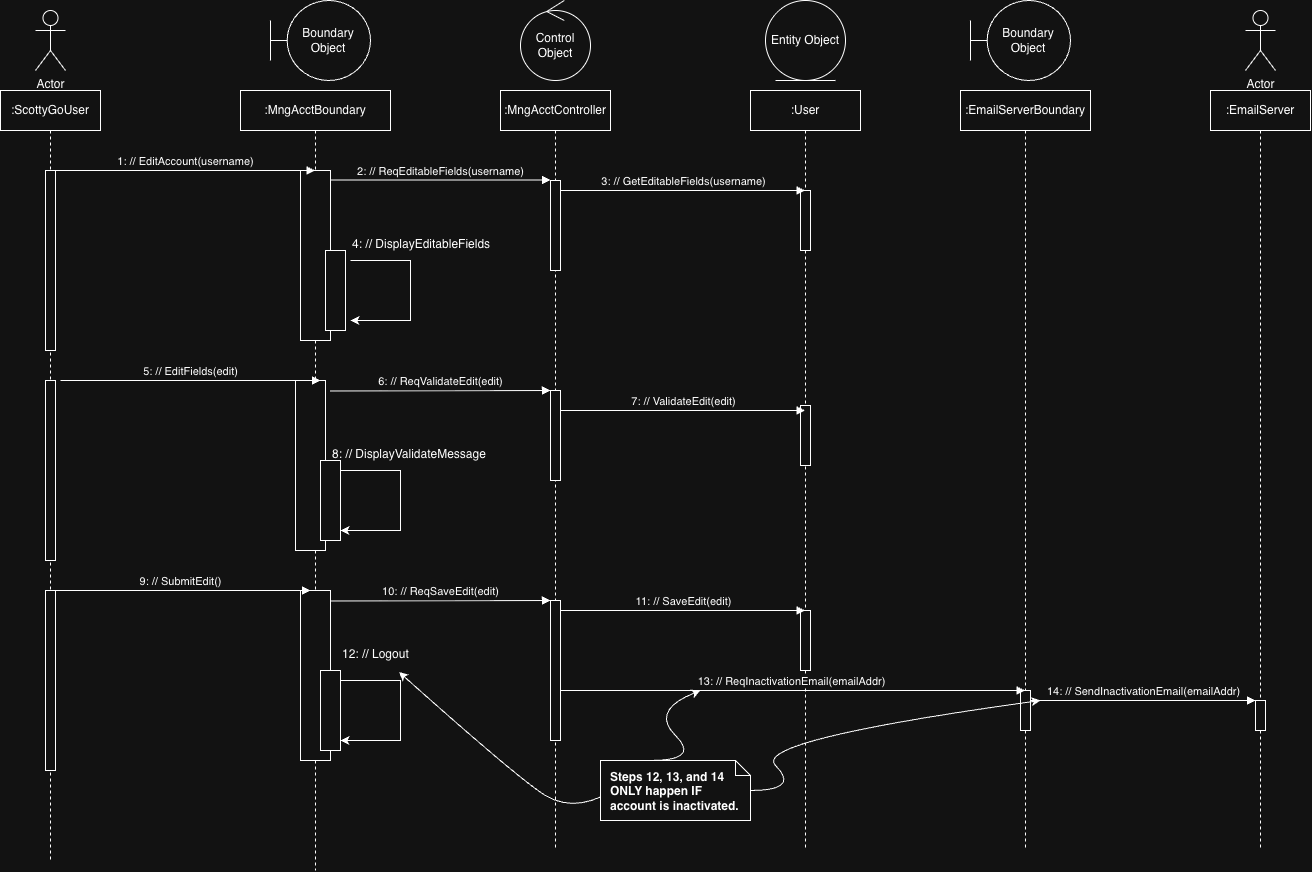

The diagram above was exported from draw.io. Its source (the exported page's mxGraphModel, read from the mxfile embedded in the PNG):
<mxGraphModel dx="1273" dy="770" grid="1" gridSize="10" guides="1" tooltips="1" connect="1" arrows="1" fold="1" page="1" pageScale="1" pageWidth="1550" pageHeight="1000" math="0" shadow="0">
  <root>
    <mxCell id="0" />
    <mxCell id="1" parent="0" />
    <mxCell id="nCg53Q0UmEqbWVaBdAMH-1" parent="1" style="shape=umlLifeline;perimeter=lifelinePerimeter;whiteSpace=wrap;html=1;container=0;dropTarget=0;collapsible=0;recursiveResize=0;outlineConnect=0;portConstraint=eastwest;newEdgeStyle={&quot;edgeStyle&quot;:&quot;elbowEdgeStyle&quot;,&quot;elbow&quot;:&quot;vertical&quot;,&quot;curved&quot;:0,&quot;rounded&quot;:0};" value=":ScottyGoUser" vertex="1">
      <mxGeometry height="770" width="100" x="40" y="120" as="geometry" />
    </mxCell>
    <mxCell id="nCg53Q0UmEqbWVaBdAMH-2" parent="nCg53Q0UmEqbWVaBdAMH-1" style="html=1;points=[];perimeter=orthogonalPerimeter;outlineConnect=0;targetShapes=umlLifeline;portConstraint=eastwest;newEdgeStyle={&quot;edgeStyle&quot;:&quot;elbowEdgeStyle&quot;,&quot;elbow&quot;:&quot;vertical&quot;,&quot;curved&quot;:0,&quot;rounded&quot;:0};" value="" vertex="1">
      <mxGeometry height="180" width="10" x="45" y="80" as="geometry" />
    </mxCell>
    <mxCell id="nCg53Q0UmEqbWVaBdAMH-34" parent="nCg53Q0UmEqbWVaBdAMH-1" style="html=1;points=[];perimeter=orthogonalPerimeter;outlineConnect=0;targetShapes=umlLifeline;portConstraint=eastwest;newEdgeStyle={&quot;edgeStyle&quot;:&quot;elbowEdgeStyle&quot;,&quot;elbow&quot;:&quot;vertical&quot;,&quot;curved&quot;:0,&quot;rounded&quot;:0};" value="" vertex="1">
      <mxGeometry height="180" width="10" x="45" y="290" as="geometry" />
    </mxCell>
    <mxCell id="nCg53Q0UmEqbWVaBdAMH-48" parent="nCg53Q0UmEqbWVaBdAMH-1" style="html=1;points=[];perimeter=orthogonalPerimeter;outlineConnect=0;targetShapes=umlLifeline;portConstraint=eastwest;newEdgeStyle={&quot;edgeStyle&quot;:&quot;elbowEdgeStyle&quot;,&quot;elbow&quot;:&quot;vertical&quot;,&quot;curved&quot;:0,&quot;rounded&quot;:0};" value="" vertex="1">
      <mxGeometry height="180" width="10" x="45" y="500" as="geometry" />
    </mxCell>
    <mxCell id="nCg53Q0UmEqbWVaBdAMH-3" parent="1" style="shape=umlLifeline;perimeter=lifelinePerimeter;whiteSpace=wrap;html=1;container=0;dropTarget=0;collapsible=0;recursiveResize=0;outlineConnect=0;portConstraint=eastwest;newEdgeStyle={&quot;edgeStyle&quot;:&quot;elbowEdgeStyle&quot;,&quot;elbow&quot;:&quot;vertical&quot;,&quot;curved&quot;:0,&quot;rounded&quot;:0};" value=":MngAcctBoundary" vertex="1">
      <mxGeometry height="780" width="150" x="280" y="120" as="geometry" />
    </mxCell>
    <mxCell id="nCg53Q0UmEqbWVaBdAMH-35" parent="nCg53Q0UmEqbWVaBdAMH-3" style="html=1;points=[];perimeter=orthogonalPerimeter;outlineConnect=0;targetShapes=umlLifeline;portConstraint=eastwest;newEdgeStyle={&quot;edgeStyle&quot;:&quot;elbowEdgeStyle&quot;,&quot;elbow&quot;:&quot;vertical&quot;,&quot;curved&quot;:0,&quot;rounded&quot;:0};" value="" vertex="1">
      <mxGeometry height="170" width="30" x="55" y="290" as="geometry" />
    </mxCell>
    <mxCell id="nCg53Q0UmEqbWVaBdAMH-36" parent="nCg53Q0UmEqbWVaBdAMH-3" style="html=1;points=[];perimeter=orthogonalPerimeter;outlineConnect=0;targetShapes=umlLifeline;portConstraint=eastwest;newEdgeStyle={&quot;edgeStyle&quot;:&quot;elbowEdgeStyle&quot;,&quot;elbow&quot;:&quot;vertical&quot;,&quot;curved&quot;:0,&quot;rounded&quot;:0};" value="" vertex="1">
      <mxGeometry height="80" width="20" x="80" y="370" as="geometry" />
    </mxCell>
    <mxCell id="nCg53Q0UmEqbWVaBdAMH-4" parent="nCg53Q0UmEqbWVaBdAMH-3" style="html=1;points=[];perimeter=orthogonalPerimeter;outlineConnect=0;targetShapes=umlLifeline;portConstraint=eastwest;newEdgeStyle={&quot;edgeStyle&quot;:&quot;elbowEdgeStyle&quot;,&quot;elbow&quot;:&quot;vertical&quot;,&quot;curved&quot;:0,&quot;rounded&quot;:0};" value="" vertex="1">
      <mxGeometry height="170" width="30" x="60" y="80" as="geometry" />
    </mxCell>
    <mxCell id="nCg53Q0UmEqbWVaBdAMH-28" parent="nCg53Q0UmEqbWVaBdAMH-3" style="html=1;points=[];perimeter=orthogonalPerimeter;outlineConnect=0;targetShapes=umlLifeline;portConstraint=eastwest;newEdgeStyle={&quot;edgeStyle&quot;:&quot;elbowEdgeStyle&quot;,&quot;elbow&quot;:&quot;vertical&quot;,&quot;curved&quot;:0,&quot;rounded&quot;:0};" value="" vertex="1">
      <mxGeometry height="80" width="20" x="85" y="160" as="geometry" />
    </mxCell>
    <mxCell id="nCg53Q0UmEqbWVaBdAMH-49" parent="nCg53Q0UmEqbWVaBdAMH-3" style="html=1;points=[];perimeter=orthogonalPerimeter;outlineConnect=0;targetShapes=umlLifeline;portConstraint=eastwest;newEdgeStyle={&quot;edgeStyle&quot;:&quot;elbowEdgeStyle&quot;,&quot;elbow&quot;:&quot;vertical&quot;,&quot;curved&quot;:0,&quot;rounded&quot;:0};" value="" vertex="1">
      <mxGeometry height="170" width="30" x="60" y="500" as="geometry" />
    </mxCell>
    <mxCell id="nCg53Q0UmEqbWVaBdAMH-50" parent="nCg53Q0UmEqbWVaBdAMH-3" style="html=1;points=[];perimeter=orthogonalPerimeter;outlineConnect=0;targetShapes=umlLifeline;portConstraint=eastwest;newEdgeStyle={&quot;edgeStyle&quot;:&quot;elbowEdgeStyle&quot;,&quot;elbow&quot;:&quot;vertical&quot;,&quot;curved&quot;:0,&quot;rounded&quot;:0};" value="" vertex="1">
      <mxGeometry height="80" width="20" x="80" y="580" as="geometry" />
    </mxCell>
    <mxCell id="nCg53Q0UmEqbWVaBdAMH-7" parent="1" style="shape=umlActor;verticalLabelPosition=bottom;verticalAlign=top;html=1;outlineConnect=0;" value="Actor" vertex="1">
      <mxGeometry height="60" width="30" x="75" y="40" as="geometry" />
    </mxCell>
    <mxCell id="nCg53Q0UmEqbWVaBdAMH-8" parent="1" style="shape=umlBoundary;whiteSpace=wrap;html=1;" value="Boundary Object" vertex="1">
      <mxGeometry height="80" width="100" x="310" y="30" as="geometry" />
    </mxCell>
    <mxCell id="nCg53Q0UmEqbWVaBdAMH-9" parent="1" style="shape=umlLifeline;perimeter=lifelinePerimeter;whiteSpace=wrap;html=1;container=0;dropTarget=0;collapsible=0;recursiveResize=0;outlineConnect=0;portConstraint=eastwest;newEdgeStyle={&quot;edgeStyle&quot;:&quot;elbowEdgeStyle&quot;,&quot;elbow&quot;:&quot;vertical&quot;,&quot;curved&quot;:0,&quot;rounded&quot;:0};" value=":MngAcctController" vertex="1">
      <mxGeometry height="760" width="110" x="540" y="120" as="geometry" />
    </mxCell>
    <mxCell id="nCg53Q0UmEqbWVaBdAMH-10" parent="nCg53Q0UmEqbWVaBdAMH-9" style="html=1;points=[];perimeter=orthogonalPerimeter;outlineConnect=0;targetShapes=umlLifeline;portConstraint=eastwest;newEdgeStyle={&quot;edgeStyle&quot;:&quot;elbowEdgeStyle&quot;,&quot;elbow&quot;:&quot;vertical&quot;,&quot;curved&quot;:0,&quot;rounded&quot;:0};" value="" vertex="1">
      <mxGeometry height="90" width="10" x="50" y="90" as="geometry" />
    </mxCell>
    <mxCell id="nCg53Q0UmEqbWVaBdAMH-44" parent="nCg53Q0UmEqbWVaBdAMH-9" style="html=1;points=[];perimeter=orthogonalPerimeter;outlineConnect=0;targetShapes=umlLifeline;portConstraint=eastwest;newEdgeStyle={&quot;edgeStyle&quot;:&quot;elbowEdgeStyle&quot;,&quot;elbow&quot;:&quot;vertical&quot;,&quot;curved&quot;:0,&quot;rounded&quot;:0};" value="" vertex="1">
      <mxGeometry height="90" width="10" x="50" y="300" as="geometry" />
    </mxCell>
    <mxCell id="nCg53Q0UmEqbWVaBdAMH-55" parent="nCg53Q0UmEqbWVaBdAMH-9" style="html=1;points=[];perimeter=orthogonalPerimeter;outlineConnect=0;targetShapes=umlLifeline;portConstraint=eastwest;newEdgeStyle={&quot;edgeStyle&quot;:&quot;elbowEdgeStyle&quot;,&quot;elbow&quot;:&quot;vertical&quot;,&quot;curved&quot;:0,&quot;rounded&quot;:0};" value="" vertex="1">
      <mxGeometry height="140" width="10" x="50" y="510" as="geometry" />
    </mxCell>
    <mxCell id="nCg53Q0UmEqbWVaBdAMH-12" parent="1" style="ellipse;shape=umlControl;whiteSpace=wrap;html=1;" value="Control Object" vertex="1">
      <mxGeometry height="80" width="70" x="560" y="30" as="geometry" />
    </mxCell>
    <mxCell id="nCg53Q0UmEqbWVaBdAMH-13" parent="1" style="shape=umlLifeline;perimeter=lifelinePerimeter;whiteSpace=wrap;html=1;container=0;dropTarget=0;collapsible=0;recursiveResize=0;outlineConnect=0;portConstraint=eastwest;newEdgeStyle={&quot;edgeStyle&quot;:&quot;elbowEdgeStyle&quot;,&quot;elbow&quot;:&quot;vertical&quot;,&quot;curved&quot;:0,&quot;rounded&quot;:0};" value=":User" vertex="1">
      <mxGeometry height="760" width="110" x="790" y="120" as="geometry" />
    </mxCell>
    <mxCell id="nCg53Q0UmEqbWVaBdAMH-14" parent="nCg53Q0UmEqbWVaBdAMH-13" style="html=1;points=[];perimeter=orthogonalPerimeter;outlineConnect=0;targetShapes=umlLifeline;portConstraint=eastwest;newEdgeStyle={&quot;edgeStyle&quot;:&quot;elbowEdgeStyle&quot;,&quot;elbow&quot;:&quot;vertical&quot;,&quot;curved&quot;:0,&quot;rounded&quot;:0};" value="" vertex="1">
      <mxGeometry height="60" width="10" x="50" y="100" as="geometry" />
    </mxCell>
    <mxCell id="nCg53Q0UmEqbWVaBdAMH-45" parent="nCg53Q0UmEqbWVaBdAMH-13" style="html=1;points=[];perimeter=orthogonalPerimeter;outlineConnect=0;targetShapes=umlLifeline;portConstraint=eastwest;newEdgeStyle={&quot;edgeStyle&quot;:&quot;elbowEdgeStyle&quot;,&quot;elbow&quot;:&quot;vertical&quot;,&quot;curved&quot;:0,&quot;rounded&quot;:0};" value="" vertex="1">
      <mxGeometry height="60" width="10" x="50" y="315" as="geometry" />
    </mxCell>
    <mxCell id="nCg53Q0UmEqbWVaBdAMH-56" parent="nCg53Q0UmEqbWVaBdAMH-13" style="html=1;points=[];perimeter=orthogonalPerimeter;outlineConnect=0;targetShapes=umlLifeline;portConstraint=eastwest;newEdgeStyle={&quot;edgeStyle&quot;:&quot;elbowEdgeStyle&quot;,&quot;elbow&quot;:&quot;vertical&quot;,&quot;curved&quot;:0,&quot;rounded&quot;:0};" value="" vertex="1">
      <mxGeometry height="60" width="10" x="50" y="520" as="geometry" />
    </mxCell>
    <mxCell id="nCg53Q0UmEqbWVaBdAMH-15" parent="1" style="ellipse;shape=umlEntity;whiteSpace=wrap;html=1;" value="Entity Object" vertex="1">
      <mxGeometry height="80" width="80" x="805" y="30" as="geometry" />
    </mxCell>
    <mxCell id="nCg53Q0UmEqbWVaBdAMH-16" parent="1" style="shape=umlLifeline;perimeter=lifelinePerimeter;whiteSpace=wrap;html=1;container=0;dropTarget=0;collapsible=0;recursiveResize=0;outlineConnect=0;portConstraint=eastwest;newEdgeStyle={&quot;edgeStyle&quot;:&quot;elbowEdgeStyle&quot;,&quot;elbow&quot;:&quot;vertical&quot;,&quot;curved&quot;:0,&quot;rounded&quot;:0};" value=":EmailServerBoundary" vertex="1">
      <mxGeometry height="760" width="130" x="1000" y="120" as="geometry" />
    </mxCell>
    <mxCell id="nCg53Q0UmEqbWVaBdAMH-17" parent="nCg53Q0UmEqbWVaBdAMH-16" style="html=1;points=[];perimeter=orthogonalPerimeter;outlineConnect=0;targetShapes=umlLifeline;portConstraint=eastwest;newEdgeStyle={&quot;edgeStyle&quot;:&quot;elbowEdgeStyle&quot;,&quot;elbow&quot;:&quot;vertical&quot;,&quot;curved&quot;:0,&quot;rounded&quot;:0};" value="" vertex="1">
      <mxGeometry height="40" width="10" x="60" y="600" as="geometry" />
    </mxCell>
    <mxCell id="nCg53Q0UmEqbWVaBdAMH-18" parent="1" style="shape=umlBoundary;whiteSpace=wrap;html=1;" value="Boundary Object" vertex="1">
      <mxGeometry height="80" width="100" x="1010" y="30" as="geometry" />
    </mxCell>
    <mxCell id="nCg53Q0UmEqbWVaBdAMH-19" parent="1" style="shape=umlLifeline;perimeter=lifelinePerimeter;whiteSpace=wrap;html=1;container=0;dropTarget=0;collapsible=0;recursiveResize=0;outlineConnect=0;portConstraint=eastwest;newEdgeStyle={&quot;edgeStyle&quot;:&quot;elbowEdgeStyle&quot;,&quot;elbow&quot;:&quot;vertical&quot;,&quot;curved&quot;:0,&quot;rounded&quot;:0};size=40;" value=":EmailServer" vertex="1">
      <mxGeometry height="760" width="100" x="1250" y="120" as="geometry" />
    </mxCell>
    <mxCell id="nCg53Q0UmEqbWVaBdAMH-20" parent="nCg53Q0UmEqbWVaBdAMH-19" style="html=1;points=[];perimeter=orthogonalPerimeter;outlineConnect=0;targetShapes=umlLifeline;portConstraint=eastwest;newEdgeStyle={&quot;edgeStyle&quot;:&quot;elbowEdgeStyle&quot;,&quot;elbow&quot;:&quot;vertical&quot;,&quot;curved&quot;:0,&quot;rounded&quot;:0};" value="" vertex="1">
      <mxGeometry height="30" width="10" x="45" y="610" as="geometry" />
    </mxCell>
    <mxCell id="nCg53Q0UmEqbWVaBdAMH-21" parent="1" style="shape=umlActor;verticalLabelPosition=bottom;verticalAlign=top;html=1;outlineConnect=0;" value="Actor" vertex="1">
      <mxGeometry height="60" width="30" x="1285" y="40" as="geometry" />
    </mxCell>
    <mxCell id="nCg53Q0UmEqbWVaBdAMH-22" edge="1" parent="1" source="nCg53Q0UmEqbWVaBdAMH-2" style="html=1;verticalAlign=bottom;endArrow=block;edgeStyle=elbowEdgeStyle;elbow=vertical;curved=0;rounded=0;" target="nCg53Q0UmEqbWVaBdAMH-3" value="1: // EditAccount(username)">
      <mxGeometry relative="1" x="-0.0017" as="geometry">
        <mxPoint as="offset" />
        <Array as="points">
          <mxPoint x="185" y="200" />
        </Array>
        <mxPoint x="100" y="200" as="sourcePoint" />
        <mxPoint x="270" y="200" as="targetPoint" />
      </mxGeometry>
    </mxCell>
    <mxCell id="nCg53Q0UmEqbWVaBdAMH-23" edge="1" parent="1" source="nCg53Q0UmEqbWVaBdAMH-4" style="html=1;verticalAlign=bottom;endArrow=block;edgeStyle=elbowEdgeStyle;elbow=vertical;curved=0;rounded=0;" value="2: // ReqEditableFields(username)">
      <mxGeometry relative="1" x="-0.0043" as="geometry">
        <mxPoint as="offset" />
        <Array as="points">
          <mxPoint x="505" y="209.52" />
        </Array>
        <mxPoint x="380" y="210" as="sourcePoint" />
        <mxPoint x="590" y="209.52" as="targetPoint" />
      </mxGeometry>
    </mxCell>
    <mxCell id="nCg53Q0UmEqbWVaBdAMH-26" edge="1" parent="1" style="html=1;verticalAlign=bottom;endArrow=block;edgeStyle=elbowEdgeStyle;elbow=vertical;curved=0;rounded=0;" value="3: // GetEditableFields(username)">
      <mxGeometry relative="1" x="-0.0028" as="geometry">
        <mxPoint as="offset" />
        <Array as="points">
          <mxPoint x="735" y="220" />
        </Array>
        <mxPoint x="600" y="220" as="sourcePoint" />
        <mxPoint x="844.4999999999998" y="220" as="targetPoint" />
      </mxGeometry>
    </mxCell>
    <mxCell id="nCg53Q0UmEqbWVaBdAMH-39" edge="1" parent="1" style="html=1;verticalAlign=bottom;endArrow=block;edgeStyle=elbowEdgeStyle;elbow=vertical;curved=0;rounded=0;" value="5: // EditFields(edit)">
      <mxGeometry relative="1" x="-0.0037" as="geometry">
        <mxPoint as="offset" />
        <Array as="points">
          <mxPoint x="190" y="410" />
        </Array>
        <mxPoint x="100" y="410" as="sourcePoint" />
        <mxPoint x="360" y="410" as="targetPoint" />
      </mxGeometry>
    </mxCell>
    <mxCell id="nCg53Q0UmEqbWVaBdAMH-38" parent="1" style="text;whiteSpace=wrap;html=1;" value="8: // DisplayValidateMessage" vertex="1">
      <mxGeometry height="30" width="160" x="370" y="470" as="geometry" />
    </mxCell>
    <mxCell id="nCg53Q0UmEqbWVaBdAMH-37" edge="1" parent="1" style="endArrow=classic;html=1;rounded=0;" value="">
      <mxGeometry height="50" relative="1" width="50" as="geometry">
        <Array as="points">
          <mxPoint x="440" y="500" />
          <mxPoint x="440" y="560" />
        </Array>
        <mxPoint x="380" y="500" as="sourcePoint" />
        <mxPoint x="380" y="560" as="targetPoint" />
      </mxGeometry>
    </mxCell>
    <mxCell id="nCg53Q0UmEqbWVaBdAMH-33" parent="1" style="text;whiteSpace=wrap;html=1;" value="4: // DisplayEditableFields" vertex="1">
      <mxGeometry height="30" width="160" x="390" y="260" as="geometry" />
    </mxCell>
    <mxCell id="nCg53Q0UmEqbWVaBdAMH-40" edge="1" parent="1" style="endArrow=classic;html=1;rounded=0;" value="">
      <mxGeometry height="50" relative="1" width="50" as="geometry">
        <Array as="points">
          <mxPoint x="450" y="290" />
          <mxPoint x="450" y="350" />
        </Array>
        <mxPoint x="390" y="290" as="sourcePoint" />
        <mxPoint x="390" y="350" as="targetPoint" />
      </mxGeometry>
    </mxCell>
    <mxCell id="nCg53Q0UmEqbWVaBdAMH-46" edge="1" parent="1" style="html=1;verticalAlign=bottom;endArrow=block;edgeStyle=elbowEdgeStyle;elbow=vertical;curved=0;rounded=0;" value="7: // ValidateEdit(edit)">
      <mxGeometry relative="1" x="-0.0028" as="geometry">
        <mxPoint as="offset" />
        <Array as="points">
          <mxPoint x="735" y="440" />
        </Array>
        <mxPoint x="600" y="440" as="sourcePoint" />
        <mxPoint x="844.4999999999998" y="440" as="targetPoint" />
      </mxGeometry>
    </mxCell>
    <mxCell id="nCg53Q0UmEqbWVaBdAMH-47" edge="1" parent="1" style="html=1;verticalAlign=bottom;endArrow=block;edgeStyle=elbowEdgeStyle;elbow=vertical;curved=0;rounded=0;" value="6: // ReqValidateEdit(edit)">
      <mxGeometry relative="1" x="-0.0043" as="geometry">
        <mxPoint as="offset" />
        <Array as="points">
          <mxPoint x="505" y="420" />
        </Array>
        <mxPoint x="370" y="420.48" as="sourcePoint" />
        <mxPoint x="590" y="420" as="targetPoint" />
      </mxGeometry>
    </mxCell>
    <mxCell id="nCg53Q0UmEqbWVaBdAMH-51" edge="1" parent="1" style="endArrow=classic;html=1;rounded=0;" value="">
      <mxGeometry height="50" relative="1" width="50" as="geometry">
        <Array as="points">
          <mxPoint x="440" y="710" />
          <mxPoint x="440" y="770" />
        </Array>
        <mxPoint x="380" y="710" as="sourcePoint" />
        <mxPoint x="380" y="770" as="targetPoint" />
      </mxGeometry>
    </mxCell>
    <mxCell id="nCg53Q0UmEqbWVaBdAMH-52" parent="1" style="text;whiteSpace=wrap;html=1;" value="12: // Logout" vertex="1">
      <mxGeometry height="30" width="160" x="380" y="670" as="geometry" />
    </mxCell>
    <mxCell id="nCg53Q0UmEqbWVaBdAMH-53" edge="1" parent="1" style="html=1;verticalAlign=bottom;endArrow=block;edgeStyle=elbowEdgeStyle;elbow=vertical;curved=0;rounded=0;" value="10: // ReqSaveEdit(edit)">
      <mxGeometry relative="1" x="-0.0043" as="geometry">
        <mxPoint as="offset" />
        <Array as="points">
          <mxPoint x="505" y="630" />
        </Array>
        <mxPoint x="370" y="630.48" as="sourcePoint" />
        <mxPoint x="590" y="630" as="targetPoint" />
      </mxGeometry>
    </mxCell>
    <mxCell id="nCg53Q0UmEqbWVaBdAMH-54" edge="1" parent="1" style="html=1;verticalAlign=bottom;endArrow=block;edgeStyle=elbowEdgeStyle;elbow=vertical;curved=0;rounded=0;" value="9: // SubmitEdit()">
      <mxGeometry relative="1" x="-0.0037" as="geometry">
        <mxPoint as="offset" />
        <Array as="points">
          <mxPoint x="180" y="620" />
        </Array>
        <mxPoint x="90" y="620" as="sourcePoint" />
        <mxPoint x="350" y="620" as="targetPoint" />
      </mxGeometry>
    </mxCell>
    <mxCell id="nCg53Q0UmEqbWVaBdAMH-57" edge="1" parent="1" style="html=1;verticalAlign=bottom;endArrow=block;edgeStyle=elbowEdgeStyle;elbow=vertical;curved=0;rounded=0;" value="11: // SaveEdit(edit)">
      <mxGeometry relative="1" x="-0.0028" as="geometry">
        <mxPoint as="offset" />
        <Array as="points">
          <mxPoint x="735" y="640" />
        </Array>
        <mxPoint x="600" y="640" as="sourcePoint" />
        <mxPoint x="844.4999999999998" y="640" as="targetPoint" />
      </mxGeometry>
    </mxCell>
    <mxCell id="nCg53Q0UmEqbWVaBdAMH-58" edge="1" parent="1" style="html=1;verticalAlign=bottom;endArrow=block;edgeStyle=elbowEdgeStyle;elbow=vertical;curved=0;rounded=0;" target="nCg53Q0UmEqbWVaBdAMH-16" value="13: // ReqInactivationEmail(emailAddr)">
      <mxGeometry relative="1" x="-0.0035" as="geometry">
        <mxPoint as="offset" />
        <Array as="points">
          <mxPoint x="735" y="720" />
        </Array>
        <mxPoint x="600" y="720" as="sourcePoint" />
        <mxPoint x="844.4999999999998" y="720" as="targetPoint" />
      </mxGeometry>
    </mxCell>
    <mxCell id="nCg53Q0UmEqbWVaBdAMH-60" edge="1" parent="1" style="html=1;verticalAlign=bottom;endArrow=block;edgeStyle=elbowEdgeStyle;elbow=vertical;curved=0;rounded=0;" target="nCg53Q0UmEqbWVaBdAMH-20" value="14: // SendInactivationEmail(emailAddr)">
      <mxGeometry relative="1" x="-0.0011" as="geometry">
        <mxPoint as="offset" />
        <Array as="points">
          <mxPoint x="1205" y="730" />
        </Array>
        <mxPoint x="1070" y="730" as="sourcePoint" />
        <mxPoint x="1534" y="730" as="targetPoint" />
      </mxGeometry>
    </mxCell>
    <mxCell id="nCg53Q0UmEqbWVaBdAMH-62" parent="1" style="shape=note;size=15;spacingLeft=5;html=1;overflow=fill;whiteSpace=wrap;" value="&lt;p style=&quot;margin:0px;margin-top:10px;margin-left:10px;text-align:left;&quot;&gt;&lt;b&gt;Steps 12, 13, and 14 ONLY happen IF account is inactivated.&lt;/b&gt;&lt;/p&gt;" vertex="1">
      <mxGeometry height="60" width="150" x="640" y="790" as="geometry" />
    </mxCell>
    <mxCell id="nCg53Q0UmEqbWVaBdAMH-65" edge="1" parent="1" style="curved=1;endArrow=classic;html=1;rounded=0;" value="">
      <mxGeometry height="50" relative="1" width="50" as="geometry">
        <Array as="points">
          <mxPoint x="740" y="790" />
          <mxPoint x="690" y="740" />
        </Array>
        <mxPoint x="690" y="790" as="sourcePoint" />
        <mxPoint x="740" y="720" as="targetPoint" />
      </mxGeometry>
    </mxCell>
    <mxCell id="nCg53Q0UmEqbWVaBdAMH-66" edge="1" parent="1" style="curved=1;endArrow=classic;html=1;rounded=0;" value="">
      <mxGeometry height="50" relative="1" width="50" as="geometry">
        <Array as="points">
          <mxPoint x="840" y="820" />
          <mxPoint x="790" y="770" />
        </Array>
        <mxPoint x="790" y="820" as="sourcePoint" />
        <mxPoint x="1080" y="730" as="targetPoint" />
      </mxGeometry>
    </mxCell>
    <mxCell id="nCg53Q0UmEqbWVaBdAMH-67" edge="1" parent="1" source="nCg53Q0UmEqbWVaBdAMH-62" style="curved=1;endArrow=classic;html=1;rounded=0;entryX=0.366;entryY=1.052;entryDx=0;entryDy=0;entryPerimeter=0;exitX=0.003;exitY=0.606;exitDx=0;exitDy=0;exitPerimeter=0;" target="nCg53Q0UmEqbWVaBdAMH-52" value="">
      <mxGeometry height="50" relative="1" width="50" as="geometry">
        <Array as="points">
          <mxPoint x="610" y="840" />
          <mxPoint x="560" y="810" />
        </Array>
        <mxPoint x="630" y="830" as="sourcePoint" />
        <mxPoint x="680" y="780" as="targetPoint" />
      </mxGeometry>
    </mxCell>
  </root>
</mxGraphModel>